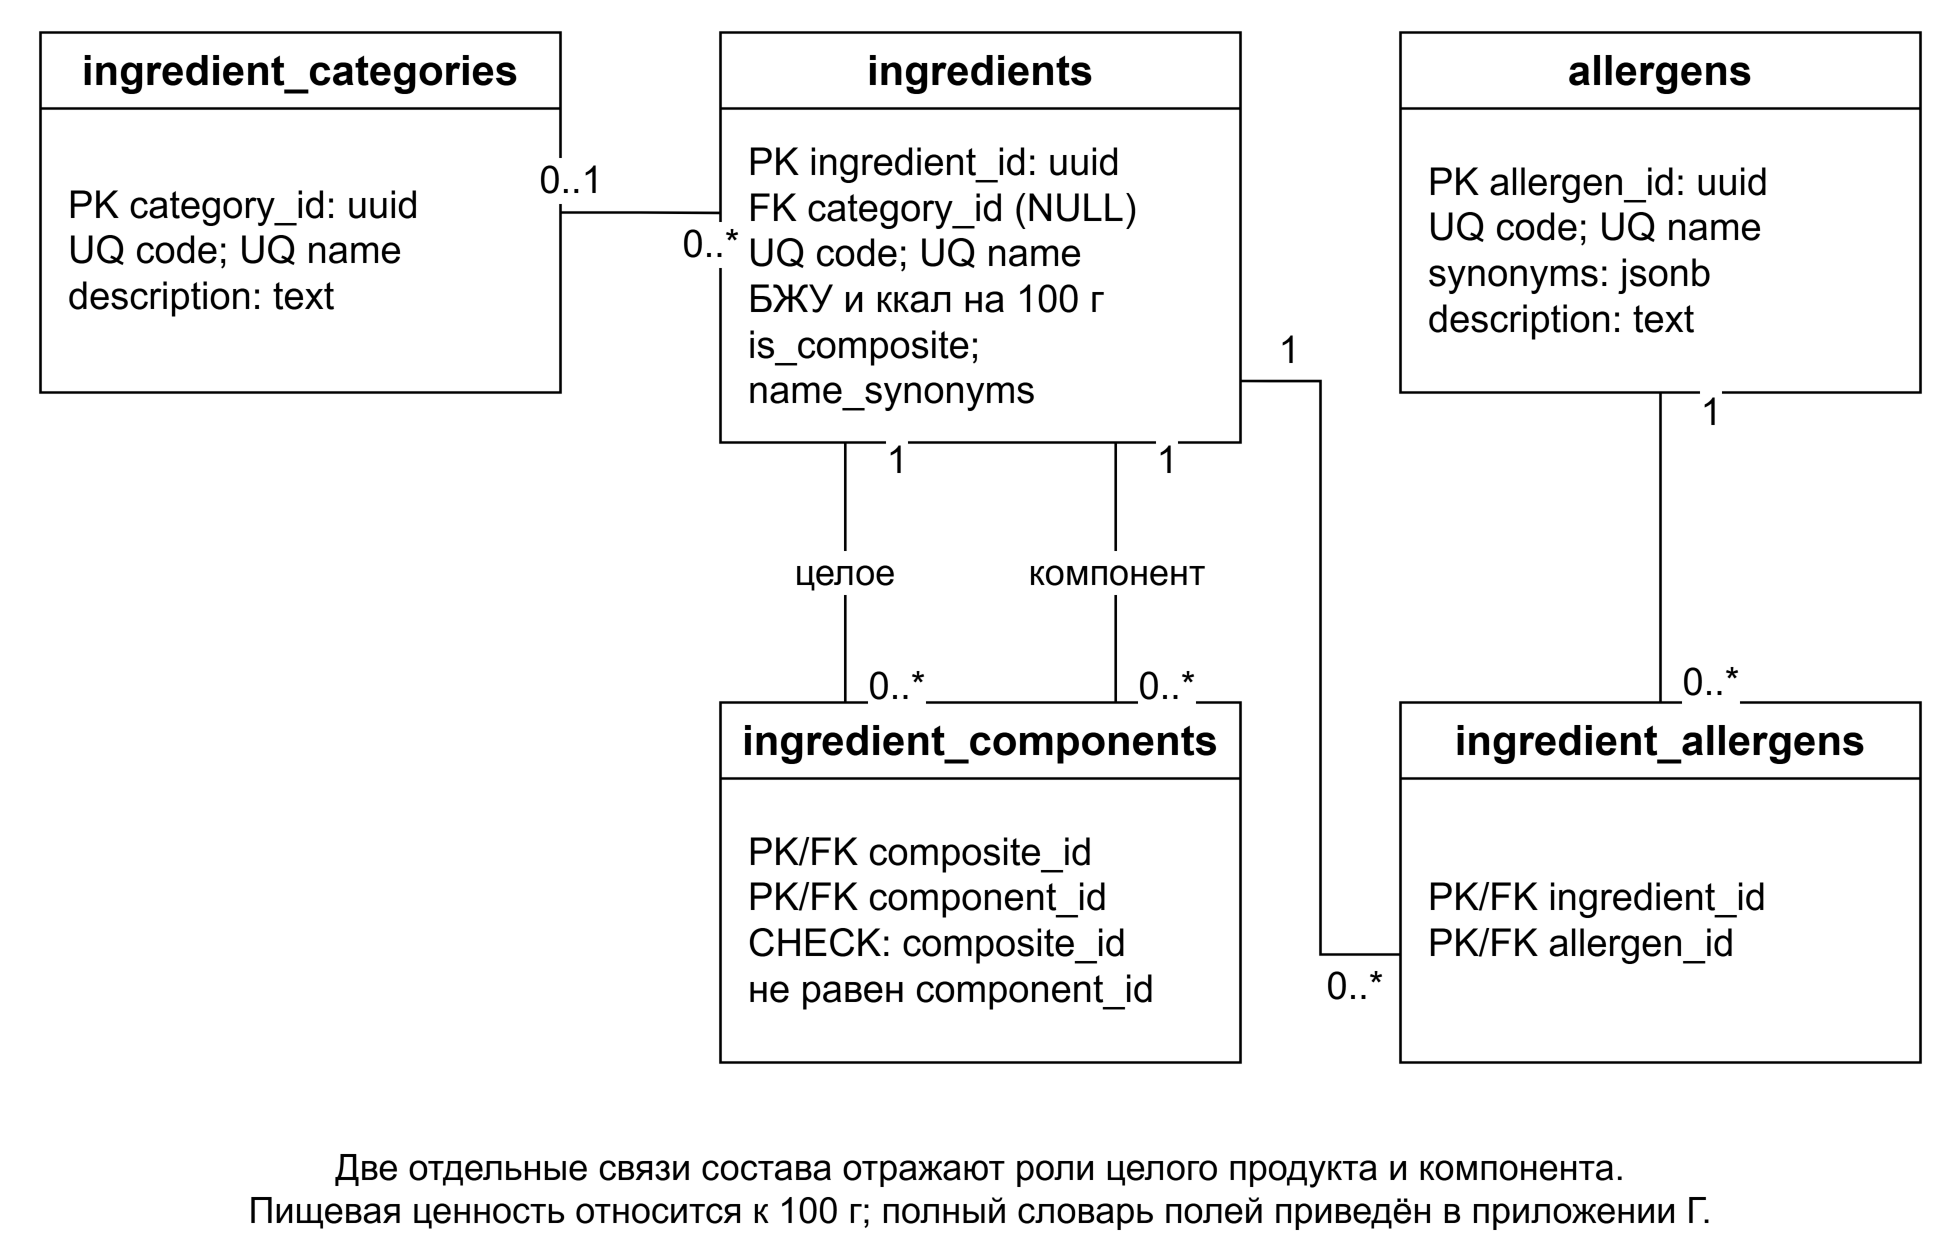

The diagram above was exported from draw.io. Its source (the exported page's mxGraphModel, read from the mxfile embedded in the PNG):
<mxGraphModel dx="980" dy="650" grid="1" gridSize="10" page="0" pageWidth="980" pageHeight="650" background="#FFFFFF" shadow="0">
  <root>
    <mxCell id="0" />
    <mxCell id="1" parent="0" />
    <mxCell id="category" value="ingredient_categories" vertex="1" parent="1" style="html=1;fontFamily=Arial;fontColor=#000000;strokeColor=#000000;fillColor=#FFFFFF;strokeWidth=1.3;swimlane;startSize=38;collapsible=0;container=1;pointerEvents=0;fontStyle=1;fontSize=21;whiteSpace=wrap;">
      <mxGeometry x="20" y="35" width="260" height="180" as="geometry" />
    </mxCell>
    <mxCell id="category_body" value="PK category_id: uuid&lt;br&gt;UQ code; UQ name&lt;br&gt;description: text" vertex="1" parent="category" style="html=1;fontFamily=Arial;fontColor=#000000;strokeColor=#000000;fillColor=#FFFFFF;strokeWidth=1.3;text;strokeColor=none;fillColor=none;fontStyle=0;fontSize=19;whiteSpace=wrap;align=left;verticalAlign=middle;spacingLeft=12;spacingRight=10;">
      <mxGeometry x="0" y="38" width="260" height="142" as="geometry" />
    </mxCell>
    <mxCell id="ingredient" value="ingredients" vertex="1" parent="1" style="html=1;fontFamily=Arial;fontColor=#000000;strokeColor=#000000;fillColor=#FFFFFF;strokeWidth=1.3;swimlane;startSize=38;collapsible=0;container=1;pointerEvents=0;fontStyle=1;fontSize=21;whiteSpace=wrap;">
      <mxGeometry x="360" y="35" width="260" height="205" as="geometry" />
    </mxCell>
    <mxCell id="ingredient_body" value="PK ingredient_id: uuid&lt;br&gt;FK category_id (NULL)&lt;br&gt;UQ code; UQ name&lt;br&gt;БЖУ и ккал на 100 г&lt;br&gt;is_composite; name_synonyms" vertex="1" parent="ingredient" style="html=1;fontFamily=Arial;fontColor=#000000;strokeColor=#000000;fillColor=#FFFFFF;strokeWidth=1.3;text;strokeColor=none;fillColor=none;fontStyle=0;fontSize=19;whiteSpace=wrap;align=left;verticalAlign=middle;spacingLeft=12;spacingRight=10;">
      <mxGeometry x="0" y="38" width="260" height="167" as="geometry" />
    </mxCell>
    <mxCell id="allergen" value="allergens" vertex="1" parent="1" style="html=1;fontFamily=Arial;fontColor=#000000;strokeColor=#000000;fillColor=#FFFFFF;strokeWidth=1.3;swimlane;startSize=38;collapsible=0;container=1;pointerEvents=0;fontStyle=1;fontSize=21;whiteSpace=wrap;">
      <mxGeometry x="700" y="35" width="260" height="180" as="geometry" />
    </mxCell>
    <mxCell id="allergen_body" value="PK allergen_id: uuid&lt;br&gt;UQ code; UQ name&lt;br&gt;synonyms: jsonb&lt;br&gt;description: text" vertex="1" parent="allergen" style="html=1;fontFamily=Arial;fontColor=#000000;strokeColor=#000000;fillColor=#FFFFFF;strokeWidth=1.3;text;strokeColor=none;fillColor=none;fontStyle=0;fontSize=19;whiteSpace=wrap;align=left;verticalAlign=middle;spacingLeft=12;spacingRight=10;">
      <mxGeometry x="0" y="38" width="260" height="142" as="geometry" />
    </mxCell>
    <mxCell id="component" value="ingredient_components" vertex="1" parent="1" style="html=1;fontFamily=Arial;fontColor=#000000;strokeColor=#000000;fillColor=#FFFFFF;strokeWidth=1.3;swimlane;startSize=38;collapsible=0;container=1;pointerEvents=0;fontStyle=1;fontSize=21;whiteSpace=wrap;">
      <mxGeometry x="360" y="370" width="260" height="180" as="geometry" />
    </mxCell>
    <mxCell id="component_body" value="PK/FK composite_id&lt;br&gt;PK/FK component_id&lt;br&gt;CHECK: composite_id&lt;br&gt;не равен component_id" vertex="1" parent="component" style="html=1;fontFamily=Arial;fontColor=#000000;strokeColor=#000000;fillColor=#FFFFFF;strokeWidth=1.3;text;strokeColor=none;fillColor=none;fontStyle=0;fontSize=19;whiteSpace=wrap;align=left;verticalAlign=middle;spacingLeft=12;spacingRight=10;">
      <mxGeometry x="0" y="38" width="260" height="142" as="geometry" />
    </mxCell>
    <mxCell id="link" value="ingredient_allergens" vertex="1" parent="1" style="html=1;fontFamily=Arial;fontColor=#000000;strokeColor=#000000;fillColor=#FFFFFF;strokeWidth=1.3;swimlane;startSize=38;collapsible=0;container=1;pointerEvents=0;fontStyle=1;fontSize=21;whiteSpace=wrap;">
      <mxGeometry x="700" y="370" width="260" height="180" as="geometry" />
    </mxCell>
    <mxCell id="link_body" value="PK/FK ingredient_id&lt;br&gt;PK/FK allergen_id" vertex="1" parent="link" style="html=1;fontFamily=Arial;fontColor=#000000;strokeColor=#000000;fillColor=#FFFFFF;strokeWidth=1.3;text;strokeColor=none;fillColor=none;fontStyle=0;fontSize=19;whiteSpace=wrap;align=left;verticalAlign=middle;spacingLeft=12;spacingRight=10;">
      <mxGeometry x="0" y="38" width="260" height="142" as="geometry" />
    </mxCell>
    <mxCell id="category_ingredient" source="category" target="ingredient" edge="1" parent="1" value="" style="html=1;fontFamily=Arial;fontColor=#000000;strokeColor=#000000;fillColor=#FFFFFF;strokeWidth=1.3;edgeStyle=orthogonalEdgeStyle;rounded=0;endArrow=none;fontSize=18;defaultLabelBackgroundColor=page;labelBackgroundColor=#FFFFFF;exitX=1;exitY=0.5;entryX=0;entryY=0.44;">
      <mxGeometry relative="1" as="geometry" />
    </mxCell>
    <mxCell id="category_ingredient_m0" value="0..1" vertex="1" connectable="0" parent="category_ingredient" style="html=1;fontFamily=Arial;fontColor=#000000;strokeColor=#000000;fillColor=#FFFFFF;strokeWidth=1.3;edgeLabel;strokeColor=none;fillColor=#FFFFFF;resizable=0;fontSize=19;align=center;verticalAlign=middle;">
      <mxGeometry x="-0.87" y="0" relative="1" as="geometry">
        <mxPoint x="0" y="-16" as="offset" />
      </mxGeometry>
    </mxCell>
    <mxCell id="category_ingredient_m1" value="0..*" vertex="1" connectable="0" parent="category_ingredient" style="html=1;fontFamily=Arial;fontColor=#000000;strokeColor=#000000;fillColor=#FFFFFF;strokeWidth=1.3;edgeLabel;strokeColor=none;fillColor=#FFFFFF;resizable=0;fontSize=19;align=center;verticalAlign=middle;">
      <mxGeometry x="0.87" y="0" relative="1" as="geometry">
        <mxPoint x="0" y="16" as="offset" />
      </mxGeometry>
    </mxCell>
    <mxCell id="allergen_link" source="allergen" target="link" edge="1" parent="1" value="" style="html=1;fontFamily=Arial;fontColor=#000000;strokeColor=#000000;fillColor=#FFFFFF;strokeWidth=1.3;edgeStyle=orthogonalEdgeStyle;rounded=0;endArrow=none;fontSize=18;defaultLabelBackgroundColor=page;labelBackgroundColor=#FFFFFF;exitX=0.5;exitY=1;entryX=0.5;entryY=0;">
      <mxGeometry relative="1" as="geometry" />
    </mxCell>
    <mxCell id="allergen_link_m0" value="1" vertex="1" connectable="0" parent="allergen_link" style="html=1;fontFamily=Arial;fontColor=#000000;strokeColor=#000000;fillColor=#FFFFFF;strokeWidth=1.3;edgeLabel;strokeColor=none;fillColor=#FFFFFF;resizable=0;fontSize=19;align=center;verticalAlign=middle;">
      <mxGeometry x="-0.87" y="0" relative="1" as="geometry">
        <mxPoint x="25" y="0" as="offset" />
      </mxGeometry>
    </mxCell>
    <mxCell id="allergen_link_m1" value="0..*" vertex="1" connectable="0" parent="allergen_link" style="html=1;fontFamily=Arial;fontColor=#000000;strokeColor=#000000;fillColor=#FFFFFF;strokeWidth=1.3;edgeLabel;strokeColor=none;fillColor=#FFFFFF;resizable=0;fontSize=19;align=center;verticalAlign=middle;">
      <mxGeometry x="0.87" y="0" relative="1" as="geometry">
        <mxPoint x="25" y="0" as="offset" />
      </mxGeometry>
    </mxCell>
    <mxCell id="ingredient_link" source="ingredient" target="link" edge="1" parent="1" value="" style="html=1;fontFamily=Arial;fontColor=#000000;strokeColor=#000000;fillColor=#FFFFFF;strokeWidth=1.3;edgeStyle=orthogonalEdgeStyle;rounded=0;endArrow=none;fontSize=18;defaultLabelBackgroundColor=page;labelBackgroundColor=#FFFFFF;exitX=1;exitY=0.85;entryX=0;entryY=0.7;">
      <mxGeometry relative="1" as="geometry">
        <Array as="points">
          <mxPoint x="660" y="209.25" />
          <mxPoint x="660" y="496" />
        </Array>
      </mxGeometry>
    </mxCell>
    <mxCell id="ingredient_link_m0" value="1" vertex="1" connectable="0" parent="ingredient_link" style="html=1;fontFamily=Arial;fontColor=#000000;strokeColor=#000000;fillColor=#FFFFFF;strokeWidth=1.3;edgeLabel;strokeColor=none;fillColor=#FFFFFF;resizable=0;fontSize=19;align=center;verticalAlign=middle;">
      <mxGeometry x="-0.87" y="0" relative="1" as="geometry">
        <mxPoint x="0" y="-16" as="offset" />
      </mxGeometry>
    </mxCell>
    <mxCell id="ingredient_link_m1" value="0..*" vertex="1" connectable="0" parent="ingredient_link" style="html=1;fontFamily=Arial;fontColor=#000000;strokeColor=#000000;fillColor=#FFFFFF;strokeWidth=1.3;edgeLabel;strokeColor=none;fillColor=#FFFFFF;resizable=0;fontSize=19;align=center;verticalAlign=middle;">
      <mxGeometry x="0.87" y="0" relative="1" as="geometry">
        <mxPoint x="0" y="16" as="offset" />
      </mxGeometry>
    </mxCell>
    <mxCell id="whole_component" source="ingredient" target="component" edge="1" parent="1" value="целое" style="html=1;fontFamily=Arial;fontColor=#000000;strokeColor=#000000;fillColor=#FFFFFF;strokeWidth=1.3;edgeStyle=orthogonalEdgeStyle;rounded=0;endArrow=none;fontSize=18;defaultLabelBackgroundColor=page;labelBackgroundColor=#FFFFFF;exitX=0.24;exitY=1;entryX=0.24;entryY=0;">
      <mxGeometry relative="1" as="geometry" />
    </mxCell>
    <mxCell id="whole_component_m0" value="1" vertex="1" connectable="0" parent="whole_component" style="html=1;fontFamily=Arial;fontColor=#000000;strokeColor=#000000;fillColor=#FFFFFF;strokeWidth=1.3;edgeLabel;strokeColor=none;fillColor=#FFFFFF;resizable=0;fontSize=19;align=center;verticalAlign=middle;">
      <mxGeometry x="-0.87" y="0" relative="1" as="geometry">
        <mxPoint x="25" y="0" as="offset" />
      </mxGeometry>
    </mxCell>
    <mxCell id="whole_component_m1" value="0..*" vertex="1" connectable="0" parent="whole_component" style="html=1;fontFamily=Arial;fontColor=#000000;strokeColor=#000000;fillColor=#FFFFFF;strokeWidth=1.3;edgeLabel;strokeColor=none;fillColor=#FFFFFF;resizable=0;fontSize=19;align=center;verticalAlign=middle;">
      <mxGeometry x="0.87" y="0" relative="1" as="geometry">
        <mxPoint x="25" y="0" as="offset" />
      </mxGeometry>
    </mxCell>
    <mxCell id="part_component" source="ingredient" target="component" edge="1" parent="1" value="компонент" style="html=1;fontFamily=Arial;fontColor=#000000;strokeColor=#000000;fillColor=#FFFFFF;strokeWidth=1.3;edgeStyle=orthogonalEdgeStyle;rounded=0;endArrow=none;fontSize=18;defaultLabelBackgroundColor=page;labelBackgroundColor=#FFFFFF;exitX=0.76;exitY=1;entryX=0.76;entryY=0;">
      <mxGeometry relative="1" as="geometry" />
    </mxCell>
    <mxCell id="part_component_m0" value="1" vertex="1" connectable="0" parent="part_component" style="html=1;fontFamily=Arial;fontColor=#000000;strokeColor=#000000;fillColor=#FFFFFF;strokeWidth=1.3;edgeLabel;strokeColor=none;fillColor=#FFFFFF;resizable=0;fontSize=19;align=center;verticalAlign=middle;">
      <mxGeometry x="-0.87" y="0" relative="1" as="geometry">
        <mxPoint x="25" y="0" as="offset" />
      </mxGeometry>
    </mxCell>
    <mxCell id="part_component_m1" value="0..*" vertex="1" connectable="0" parent="part_component" style="html=1;fontFamily=Arial;fontColor=#000000;strokeColor=#000000;fillColor=#FFFFFF;strokeWidth=1.3;edgeLabel;strokeColor=none;fillColor=#FFFFFF;resizable=0;fontSize=19;align=center;verticalAlign=middle;">
      <mxGeometry x="0.87" y="0" relative="1" as="geometry">
        <mxPoint x="25" y="0" as="offset" />
      </mxGeometry>
    </mxCell>
    <mxCell id="legend" value="Две отдельные связи состава отражают роли целого продукта и компонента.&lt;br&gt;Пищевая ценность относится к 100 г; полный словарь полей приведён в приложении Г." vertex="1" parent="1" style="html=1;fontFamily=Arial;fontColor=#000000;strokeColor=#000000;fillColor=#FFFFFF;strokeWidth=1.3;text;strokeColor=none;fillColor=none;fontSize=18;align=center;whiteSpace=wrap;">
      <mxGeometry x="15" y="585" width="950" height="55" as="geometry" />
    </mxCell>
  </root>
</mxGraphModel>